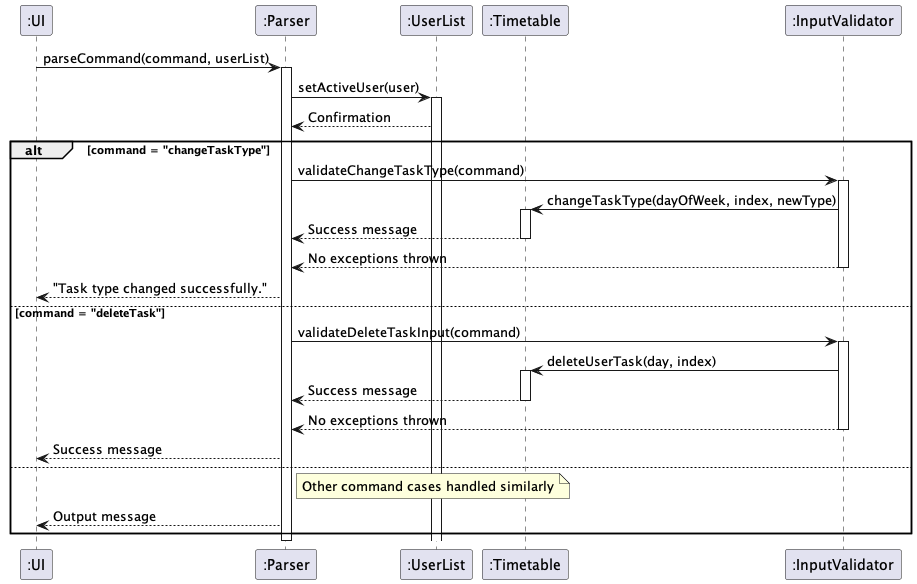

The diagram above was rendered by PlantUML. Its source (embedded in the PNG):
@startuml
skinparam classAttributeIconSize 0
skinparam CircledCharacterFontSize 0
skinparam CircledCharacterRadius 0
participant ":UI" as UI
participant ":Parser" as Parser
participant ":UserList" as UserList
participant ":Timetable" as Timetable
participant ":InputValidator" as InputValidator

UI -> Parser: parseCommand(command, userList)
activate Parser

Parser -> UserList: setActiveUser(user)
activate UserList
UserList --> Parser: Confirmation

alt command = "changeTaskType"
    Parser -> InputValidator: validateChangeTaskType(command)
    activate InputValidator
    InputValidator -> Timetable: changeTaskType(dayOfWeek, index, newType)
    activate Timetable
    Timetable --> Parser: Success message
    deactivate Timetable
    InputValidator --> Parser: No exceptions thrown
    deactivate InputValidator
    Parser --> UI: "Task type changed successfully."
else command = "deleteTask"
    Parser -> InputValidator: validateDeleteTaskInput(command)
    activate InputValidator
    InputValidator -> Timetable: deleteUserTask(day, index)
    activate Timetable
    Timetable --> Parser: Success message
    deactivate Timetable
    InputValidator --> Parser: No exceptions thrown
    deactivate InputValidator
    Parser --> UI: Success message
else
    note right of Parser
        Other command cases handled similarly
    end note
    Parser --> UI: Output message
end

deactivate Parser
@enduml